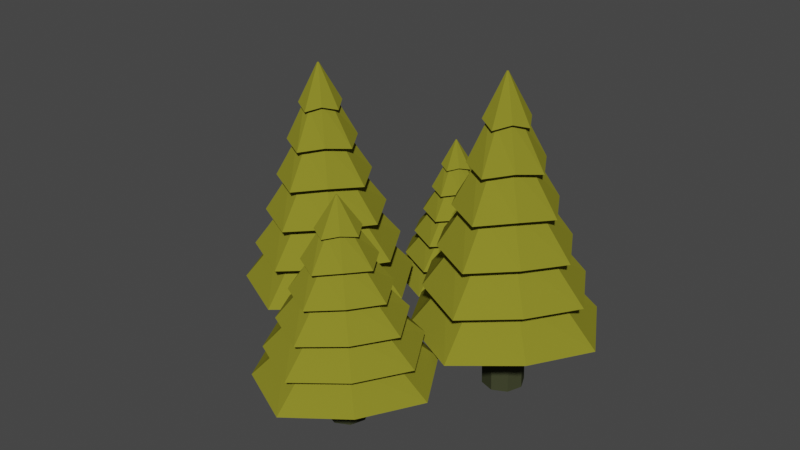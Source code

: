 # Source: forest.blend  (saved by Blender 2.80.75; exported with 4.5.12 LTS)
import bpy
from mathutils import Matrix  # noqa: F401  (used for matrix-valued properties, if any)

bpy.ops.wm.read_factory_settings(use_empty=True)
scene = bpy.context.scene
scene.name = 'Scene'

# ---- collections
col_collection = bpy.data.collections.new('Collection'); scene.collection.children.link(col_collection)

# ---- materials (node trees are filled in below, after node groups)
mat_material_008 = bpy.data.materials.new('Material.008')
mat_material_008.alpha_threshold = 0.0
mat_material_008.use_transparent_shadow = False
mat_material_008.diffuse_color = (0.04971, 0.05448, 0.02732, 1.0)
mat_material_008.roughness = 0.5
mat_material_009 = bpy.data.materials.new('Material.009')
mat_material_009.alpha_threshold = 0.0
mat_material_009.use_transparent_shadow = False
mat_material_009.diffuse_color = (0.05261, 0.08001, 0.005531, 1.0)
mat_material_009.roughness = 0.5
mat_material_002 = bpy.data.materials.new('Material.002')
mat_material_002.alpha_threshold = 0.0
mat_material_002.use_transparent_shadow = False
mat_material_002.diffuse_color = (0.04971, 0.05448, 0.02732, 1.0)
mat_material_002.roughness = 0.5
mat_material_001 = bpy.data.materials.new('Material.001')
mat_material_001.alpha_threshold = 0.0
mat_material_001.use_transparent_shadow = False
mat_material_001.diffuse_color = (0.05261, 0.08001, 0.005531, 1.0)
mat_material_001.roughness = 0.5
mat_material_004 = bpy.data.materials.new('Material.004')
mat_material_004.alpha_threshold = 0.0
mat_material_004.use_transparent_shadow = False
mat_material_004.diffuse_color = (0.04971, 0.05448, 0.02732, 1.0)
mat_material_004.roughness = 0.5
mat_material_003 = bpy.data.materials.new('Material.003')
mat_material_003.alpha_threshold = 0.0
mat_material_003.use_transparent_shadow = False
mat_material_003.diffuse_color = (0.05261, 0.08001, 0.005531, 1.0)
mat_material_003.roughness = 0.5
mat_material_006 = bpy.data.materials.new('Material.006')
mat_material_006.alpha_threshold = 0.0
mat_material_006.use_transparent_shadow = False
mat_material_006.diffuse_color = (0.04971, 0.05448, 0.02732, 1.0)
mat_material_006.roughness = 0.5
mat_material_005 = bpy.data.materials.new('Material.005')
mat_material_005.alpha_threshold = 0.0
mat_material_005.use_transparent_shadow = False
mat_material_005.diffuse_color = (0.05261, 0.08001, 0.005531, 1.0)
mat_material_005.roughness = 0.5

# ---- material node trees
mat_material_008.use_nodes = True; mat_material_008.node_tree.nodes.clear()
_N = mat_material_008.node_tree.nodes; _L = mat_material_008.node_tree.links
n0 = _N.new('ShaderNodeOutputMaterial'); n0.name = 'Material Output'; n0.location = (300, 300)
n1 = _N.new('ShaderNodeBsdfDiffuse'); n1.name = 'Diffuse BSDF'; n1.location = (10, 300)
n1.inputs[0].default_value = (0.05013, 0.05497, 0.0278, 1.0)
_L.new(n1.outputs[0], n0.inputs[0])
n0.is_active_output = True
mat_material_009.use_nodes = True; mat_material_009.node_tree.nodes.clear()
_N = mat_material_009.node_tree.nodes; _L = mat_material_009.node_tree.links
n0 = _N.new('ShaderNodeOutputMaterial'); n0.name = 'Material Output'; n0.location = (300, 300)
n1 = _N.new('ShaderNodeBsdfDiffuse'); n1.name = 'Diffuse BSDF'; n1.location = (10, 300)
n1.inputs[0].default_value = (0.2396, 0.2305, 0.02301, 1.0)
_L.new(n1.outputs[0], n0.inputs[0])
n0.is_active_output = True
mat_material_002.use_nodes = True; mat_material_002.node_tree.nodes.clear()
_N = mat_material_002.node_tree.nodes; _L = mat_material_002.node_tree.links
n0 = _N.new('ShaderNodeOutputMaterial'); n0.name = 'Material Output'; n0.location = (300, 300)
n1 = _N.new('ShaderNodeBsdfDiffuse'); n1.name = 'Diffuse BSDF'; n1.location = (10, 300)
n1.inputs[0].default_value = (0.05013, 0.05497, 0.0278, 1.0)
_L.new(n1.outputs[0], n0.inputs[0])
n0.is_active_output = True
mat_material_001.use_nodes = True; mat_material_001.node_tree.nodes.clear()
_N = mat_material_001.node_tree.nodes; _L = mat_material_001.node_tree.links
n0 = _N.new('ShaderNodeOutputMaterial'); n0.name = 'Material Output'; n0.location = (300, 300)
n1 = _N.new('ShaderNodeBsdfDiffuse'); n1.name = 'Diffuse BSDF'; n1.location = (10, 300)
n1.inputs[0].default_value = (0.2396, 0.2305, 0.02301, 1.0)
_L.new(n1.outputs[0], n0.inputs[0])
n0.is_active_output = True
mat_material_004.use_nodes = True; mat_material_004.node_tree.nodes.clear()
_N = mat_material_004.node_tree.nodes; _L = mat_material_004.node_tree.links
n0 = _N.new('ShaderNodeOutputMaterial'); n0.name = 'Material Output'; n0.location = (300, 300)
n1 = _N.new('ShaderNodeBsdfDiffuse'); n1.name = 'Diffuse BSDF'; n1.location = (10, 300)
n1.inputs[0].default_value = (0.05013, 0.05497, 0.0278, 1.0)
_L.new(n1.outputs[0], n0.inputs[0])
n0.is_active_output = True
mat_material_003.use_nodes = True; mat_material_003.node_tree.nodes.clear()
_N = mat_material_003.node_tree.nodes; _L = mat_material_003.node_tree.links
n0 = _N.new('ShaderNodeOutputMaterial'); n0.name = 'Material Output'; n0.location = (300, 300)
n1 = _N.new('ShaderNodeBsdfDiffuse'); n1.name = 'Diffuse BSDF'; n1.location = (10, 300)
n1.inputs[0].default_value = (0.2396, 0.2305, 0.02301, 1.0)
_L.new(n1.outputs[0], n0.inputs[0])
n0.is_active_output = True
mat_material_006.use_nodes = True; mat_material_006.node_tree.nodes.clear()
_N = mat_material_006.node_tree.nodes; _L = mat_material_006.node_tree.links
n0 = _N.new('ShaderNodeOutputMaterial'); n0.name = 'Material Output'; n0.location = (300, 300)
n1 = _N.new('ShaderNodeBsdfDiffuse'); n1.name = 'Diffuse BSDF'; n1.location = (10, 300)
n1.inputs[0].default_value = (0.05013, 0.05497, 0.0278, 1.0)
_L.new(n1.outputs[0], n0.inputs[0])
n0.is_active_output = True
mat_material_005.use_nodes = True; mat_material_005.node_tree.nodes.clear()
_N = mat_material_005.node_tree.nodes; _L = mat_material_005.node_tree.links
n0 = _N.new('ShaderNodeOutputMaterial'); n0.name = 'Material Output'; n0.location = (300, 300)
n1 = _N.new('ShaderNodeBsdfDiffuse'); n1.name = 'Diffuse BSDF'; n1.location = (10, 300)
n1.inputs[0].default_value = (0.2396, 0.2305, 0.02301, 1.0)
_L.new(n1.outputs[0], n0.inputs[0])
n0.is_active_output = True

# ---- world
world_world = bpy.data.worlds.new('World'); scene.world = world_world
world_world.use_nodes = True; world_world.node_tree.nodes.clear()
_N = world_world.node_tree.nodes; _L = world_world.node_tree.links
n0 = _N.new('ShaderNodeOutputWorld'); n0.name = 'World Output'; n0.location = (300, 300)
n1 = _N.new('ShaderNodeBackground'); n1.name = 'Background'; n1.location = (10, 300)
n1.inputs[0].default_value = (0.05088, 0.05088, 0.05088, 1.0)
_L.new(n1.outputs[0], n0.inputs[0])
n0.is_active_output = True
world_world.color = (0.05088, 0.05088, 0.05088)
world_world.use_sun_shadow = False
world_world.sun_shadow_jitter_overblur = 0.0

# ---- meshes
me_cylinder_034 = bpy.data.meshes.new('Cylinder.034')
me_cylinder_034.from_pydata([(3.25e-09, 1.178, -1.147), (-1.641e-08, 0.01623, 5.038), (0.772, 0.772, -1.0), (0.01148, 0.01148, 5.038), (1.178, -5.351e-08, -1.147), (0.01623, 1.508e-08, 5.038), (0.772, -0.772, -1.0), (0.01148, -0.01148, 5.038), (-9.976e-08, -1.178, -1.147), (-1.783e-08, -0.01623, 5.038), (-0.772, -0.772, -1.0), (-0.01148, -0.01148, 5.038), (-1.178, 1.205e-08, -1.147), (-0.01623, 1.598e-08, 5.038), (-0.772, 0.772, -1.0), (-0.01148, 0.01148, 5.038), (1.923e-09, 1.0, -0.1411), (5.964e-10, 0.8222, 0.8652), (-7.303e-10, 0.6442, 1.871), (-2.057e-09, 0.4661, 2.878), (-3.384e-09, 0.288, 3.884), (0.1887, 0.1887, 4.031), (0.3054, 0.3054, 3.025), (0.422, 0.422, 2.019), (0.5387, 0.5387, 1.013), (0.6553, 0.6553, 0.006269), (0.288, -7.961e-09, 3.884), (0.4661, -1.707e-08, 2.878), (0.6442, -2.618e-08, 1.871), (0.8222, -3.529e-08, 0.8652), (1.0, -4.44e-08, -0.1411), (0.1887, -0.1887, 4.031), (0.3054, -0.3054, 3.025), (0.422, -0.422, 2.019), (0.5387, -0.5387, 1.013), (0.6553, -0.6553, 0.006269), (-2.857e-08, -0.288, 3.884), (-4.281e-08, -0.4661, 2.878), (-5.704e-08, -0.6442, 1.871), (-7.128e-08, -0.8222, 0.8652), (-8.552e-08, -1.0, -0.1411), (-0.1887, -0.1887, 4.031), (-0.3054, -0.3054, 3.025), (-0.422, -0.422, 2.019), (-0.5387, -0.5387, 1.013), (-0.6553, -0.6553, 0.006269), (-0.288, 8.065e-09, 3.884), (-0.4661, 8.862e-09, 2.878), (-0.6442, 9.659e-09, 1.871), (-0.8222, 1.046e-08, 0.8652), (-1.0, 1.125e-08, -0.1411), (-0.1887, 0.1887, 4.031), (-0.3054, 0.3054, 3.025), (-0.422, 0.422, 2.019), (-0.5387, 0.5387, 1.013), (-0.6553, 0.6553, 0.006269), (-1.727e-11, 0.4073, 3.836), (0.2669, 0.2669, 3.984), (0.4073, -1.679e-08, 3.836), (0.2669, -0.2669, 3.984), (-3.563e-08, -0.4073, 3.836), (-0.2669, -0.2669, 3.984), (-0.4073, 5.872e-09, 3.836), (-0.2669, 0.2669, 3.984), (1.05e-08, 0.6663, 2.83), (0.4365, 0.4365, 2.977), (0.6663, -2.92e-08, 2.83), (0.4365, -0.4365, 2.977), (-4.775e-08, -0.6663, 2.83), (-0.4365, -0.4365, 2.977), (-0.6663, 7.873e-09, 2.83), (-0.4365, 0.4365, 2.977), (9.771e-09, 0.907, 1.824), (0.5942, 0.5942, 1.971), (0.907, -4.459e-08, 1.824), (0.5942, -0.5942, 1.971), (-6.952e-08, -0.907, 1.824), (-0.5942, -0.5942, 1.971), (-0.907, 5.873e-09, 1.824), (-0.5942, 0.5942, 1.971), (1.85e-08, 1.16, 0.8176), (0.7599, 0.7599, 0.965), (1.16, -5.023e-08, 0.8176), (0.7599, -0.7599, 0.965), (-8.29e-08, -1.16, 0.8176), (-0.7599, -0.7599, 0.965), (-1.16, 1.43e-08, 0.8176), (-0.7599, 0.7599, 0.965), (1.888e-08, 1.416, -0.1887), (0.9274, 0.9274, -0.04131), (1.416, -7.002e-08, -0.1887), (0.9274, -0.9274, -0.04131), (-1.049e-07, -1.416, -0.1887), (-0.9274, -0.9274, -0.04131), (-1.416, 8.738e-09, -0.1887), (-0.9274, 0.9274, -0.04131), (1.08, 1.08, -1.048), (1.648, -7.753e-08, -1.195), (1.08, -1.08, -1.048), (-1.274e-07, -1.648, -1.195), (-1.08, -1.08, -1.048), (-1.648, 1.417e-08, -1.195), (-1.08, 1.08, -1.048), (1.667e-08, 1.648, -1.195), (-3.373e-08, 0.3533, -2.893), (-3.373e-08, 0.3533, -0.893), (0.2498, 0.2498, -2.893), (0.2498, 0.2498, -0.893), (0.3533, -1.063e-08, -2.893), (0.3533, -1.063e-08, -0.893), (0.2498, -0.2498, -2.893), (0.2498, -0.2498, -0.893), (-6.461e-08, -0.3533, -2.893), (-6.461e-08, -0.3533, -0.893), (-0.2498, -0.2498, -2.893), (-0.2498, -0.2498, -0.893), (-0.3533, 9.031e-09, -2.893), (-0.3533, 9.031e-09, -0.893), (-0.2498, 0.2498, -2.893), (-0.2498, 0.2498, -0.893)], [], [(56, 1, 3, 57), (57, 3, 5, 58), (58, 5, 7, 59), (59, 7, 9, 60), (60, 9, 11, 61), (61, 11, 13, 62), (63, 15, 1, 56), (62, 13, 15, 63), (0, 2, 4, 6, 8, 10, 12, 14), (3, 1, 15, 13, 11, 9, 7, 5), (103, 16, 25, 96), (88, 17, 24, 89), (80, 18, 23, 81), (72, 19, 22, 73), (64, 20, 21, 65), (96, 25, 30, 97), (89, 24, 29, 90), (81, 23, 28, 82), (73, 22, 27, 74), (65, 21, 26, 66), (97, 30, 35, 98), (90, 29, 34, 91), (82, 28, 33, 83), (74, 27, 32, 75), (66, 26, 31, 67), (98, 35, 40, 99), (91, 34, 39, 92), (83, 33, 38, 84), (75, 32, 37, 76), (67, 31, 36, 68), (99, 40, 45, 100), (92, 39, 44, 93), (84, 38, 43, 85), (76, 37, 42, 77), (68, 36, 41, 69), (100, 45, 50, 101), (93, 44, 49, 94), (85, 43, 48, 86), (77, 42, 47, 78), (69, 41, 46, 70), (102, 55, 16, 103), (95, 54, 17, 88), (87, 53, 18, 80), (79, 52, 19, 72), (71, 51, 20, 64), (101, 50, 55, 102), (94, 49, 54, 95), (86, 48, 53, 87), (78, 47, 52, 79), (70, 46, 51, 71), (20, 56, 57, 21), (21, 57, 58, 26), (26, 58, 59, 31), (31, 59, 60, 36), (36, 60, 61, 41), (41, 61, 62, 46), (51, 63, 56, 20), (46, 62, 63, 51), (19, 64, 65, 22), (22, 65, 66, 27), (27, 66, 67, 32), (32, 67, 68, 37), (37, 68, 69, 42), (42, 69, 70, 47), (52, 71, 64, 19), (47, 70, 71, 52), (18, 72, 73, 23), (23, 73, 74, 28), (28, 74, 75, 33), (33, 75, 76, 38), (38, 76, 77, 43), (43, 77, 78, 48), (53, 79, 72, 18), (48, 78, 79, 53), (17, 80, 81, 24), (24, 81, 82, 29), (29, 82, 83, 34), (34, 83, 84, 39), (39, 84, 85, 44), (44, 85, 86, 49), (54, 87, 80, 17), (49, 86, 87, 54), (16, 88, 89, 25), (25, 89, 90, 30), (30, 90, 91, 35), (35, 91, 92, 40), (40, 92, 93, 45), (45, 93, 94, 50), (55, 95, 88, 16), (50, 94, 95, 55), (0, 103, 96, 2), (2, 96, 97, 4), (4, 97, 98, 6), (6, 98, 99, 8), (8, 99, 100, 10), (10, 100, 101, 12), (14, 102, 103, 0), (12, 101, 102, 14), (104, 105, 107, 106), (106, 107, 109, 108), (108, 109, 111, 110), (110, 111, 113, 112), (112, 113, 115, 114), (114, 115, 117, 116), (107, 105, 119, 117, 115, 113, 111, 109), (118, 119, 105, 104), (116, 117, 119, 118), (104, 106, 108, 110, 112, 114, 116, 118)])
me_cylinder_034.polygons.foreach_set('material_index', [1, 1, 1, 1, 1, 1, 1, 1, 1, 1, 1, 1, 1, 1, 1, 1, 1, 1, 1, 1, 1, 1, 1, 1, 1, 1, 1, 1, 1, 1, 1, 1, 1, 1, 1, 1, 1, 1, 1, 1, 1, 1, 1, 1, 1, 1, 1, 1, 1, 1, 1, 1, 1, 1, 1, 1, 1, 1, 1, 1, 1, 1, 1, 1, 1, 1, 1, 1, 1, 1, 1, 1, 1, 1, 1, 1, 1, 1, 1, 1, 1, 1, 1, 1, 1, 1, 1, 1, 1, 1, 1, 1, 1, 1, 1, 1, 1, 1, 0, 0, 0, 0, 0, 0, 0, 0, 0, 0])
me_cylinder_034.materials.append(mat_material_008)
me_cylinder_034.materials.append(mat_material_009)
me_cylinder_034.use_remesh_preserve_volume = False
me_cylinder_034.use_remesh_preserve_attributes = False
me_cylinder_034.use_mirror_vertex_groups = False
me_cylinder_034.update()
me_cylinder_000 = bpy.data.meshes.new('Cylinder.000')
me_cylinder_000.from_pydata([(3.25e-09, 1.178, -1.147), (-1.641e-08, 0.01623, 5.038), (0.772, 0.772, -1.0), (0.01148, 0.01148, 5.038), (1.178, -5.351e-08, -1.147), (0.01623, 1.508e-08, 5.038), (0.772, -0.772, -1.0), (0.01148, -0.01148, 5.038), (-9.976e-08, -1.178, -1.147), (-1.783e-08, -0.01623, 5.038), (-0.772, -0.772, -1.0), (-0.01148, -0.01148, 5.038), (-1.178, 1.205e-08, -1.147), (-0.01623, 1.598e-08, 5.038), (-0.772, 0.772, -1.0), (-0.01148, 0.01148, 5.038), (1.923e-09, 1.0, -0.1411), (5.964e-10, 0.8222, 0.8652), (-7.303e-10, 0.6442, 1.871), (-2.057e-09, 0.4661, 2.878), (-3.384e-09, 0.288, 3.884), (0.1887, 0.1887, 4.031), (0.3054, 0.3054, 3.025), (0.422, 0.422, 2.019), (0.5387, 0.5387, 1.013), (0.6553, 0.6553, 0.006269), (0.288, -7.961e-09, 3.884), (0.4661, -1.707e-08, 2.878), (0.6442, -2.618e-08, 1.871), (0.8222, -3.529e-08, 0.8652), (1.0, -4.44e-08, -0.1411), (0.1887, -0.1887, 4.031), (0.3054, -0.3054, 3.025), (0.422, -0.422, 2.019), (0.5387, -0.5387, 1.013), (0.6553, -0.6553, 0.006269), (-2.857e-08, -0.288, 3.884), (-4.281e-08, -0.4661, 2.878), (-5.704e-08, -0.6442, 1.871), (-7.128e-08, -0.8222, 0.8652), (-8.552e-08, -1.0, -0.1411), (-0.1887, -0.1887, 4.031), (-0.3054, -0.3054, 3.025), (-0.422, -0.422, 2.019), (-0.5387, -0.5387, 1.013), (-0.6553, -0.6553, 0.006269), (-0.288, 8.065e-09, 3.884), (-0.4661, 8.862e-09, 2.878), (-0.6442, 9.659e-09, 1.871), (-0.8222, 1.046e-08, 0.8652), (-1.0, 1.125e-08, -0.1411), (-0.1887, 0.1887, 4.031), (-0.3054, 0.3054, 3.025), (-0.422, 0.422, 2.019), (-0.5387, 0.5387, 1.013), (-0.6553, 0.6553, 0.006269), (-1.727e-11, 0.4073, 3.836), (0.2669, 0.2669, 3.984), (0.4073, -1.679e-08, 3.836), (0.2669, -0.2669, 3.984), (-3.563e-08, -0.4073, 3.836), (-0.2669, -0.2669, 3.984), (-0.4073, 5.872e-09, 3.836), (-0.2669, 0.2669, 3.984), (1.05e-08, 0.6663, 2.83), (0.4365, 0.4365, 2.977), (0.6663, -2.92e-08, 2.83), (0.4365, -0.4365, 2.977), (-4.775e-08, -0.6663, 2.83), (-0.4365, -0.4365, 2.977), (-0.6663, 7.873e-09, 2.83), (-0.4365, 0.4365, 2.977), (9.771e-09, 0.907, 1.824), (0.5942, 0.5942, 1.971), (0.907, -4.459e-08, 1.824), (0.5942, -0.5942, 1.971), (-6.952e-08, -0.907, 1.824), (-0.5942, -0.5942, 1.971), (-0.907, 5.873e-09, 1.824), (-0.5942, 0.5942, 1.971), (1.85e-08, 1.16, 0.8176), (0.7599, 0.7599, 0.965), (1.16, -5.023e-08, 0.8176), (0.7599, -0.7599, 0.965), (-8.29e-08, -1.16, 0.8176), (-0.7599, -0.7599, 0.965), (-1.16, 1.43e-08, 0.8176), (-0.7599, 0.7599, 0.965), (1.888e-08, 1.416, -0.1887), (0.9274, 0.9274, -0.04131), (1.416, -7.002e-08, -0.1887), (0.9274, -0.9274, -0.04131), (-1.049e-07, -1.416, -0.1887), (-0.9274, -0.9274, -0.04131), (-1.416, 8.738e-09, -0.1887), (-0.9274, 0.9274, -0.04131), (1.08, 1.08, -1.048), (1.648, -7.753e-08, -1.195), (1.08, -1.08, -1.048), (-1.274e-07, -1.648, -1.195), (-1.08, -1.08, -1.048), (-1.648, 1.417e-08, -1.195), (-1.08, 1.08, -1.048), (1.667e-08, 1.648, -1.195), (-3.373e-08, 0.3533, -2.893), (-3.373e-08, 0.3533, -0.893), (0.2498, 0.2498, -2.893), (0.2498, 0.2498, -0.893), (0.3533, -1.063e-08, -2.893), (0.3533, -1.063e-08, -0.893), (0.2498, -0.2498, -2.893), (0.2498, -0.2498, -0.893), (-6.461e-08, -0.3533, -2.893), (-6.461e-08, -0.3533, -0.893), (-0.2498, -0.2498, -2.893), (-0.2498, -0.2498, -0.893), (-0.3533, 9.031e-09, -2.893), (-0.3533, 9.031e-09, -0.893), (-0.2498, 0.2498, -2.893), (-0.2498, 0.2498, -0.893)], [], [(56, 1, 3, 57), (57, 3, 5, 58), (58, 5, 7, 59), (59, 7, 9, 60), (60, 9, 11, 61), (61, 11, 13, 62), (63, 15, 1, 56), (62, 13, 15, 63), (0, 2, 4, 6, 8, 10, 12, 14), (3, 1, 15, 13, 11, 9, 7, 5), (103, 16, 25, 96), (88, 17, 24, 89), (80, 18, 23, 81), (72, 19, 22, 73), (64, 20, 21, 65), (96, 25, 30, 97), (89, 24, 29, 90), (81, 23, 28, 82), (73, 22, 27, 74), (65, 21, 26, 66), (97, 30, 35, 98), (90, 29, 34, 91), (82, 28, 33, 83), (74, 27, 32, 75), (66, 26, 31, 67), (98, 35, 40, 99), (91, 34, 39, 92), (83, 33, 38, 84), (75, 32, 37, 76), (67, 31, 36, 68), (99, 40, 45, 100), (92, 39, 44, 93), (84, 38, 43, 85), (76, 37, 42, 77), (68, 36, 41, 69), (100, 45, 50, 101), (93, 44, 49, 94), (85, 43, 48, 86), (77, 42, 47, 78), (69, 41, 46, 70), (102, 55, 16, 103), (95, 54, 17, 88), (87, 53, 18, 80), (79, 52, 19, 72), (71, 51, 20, 64), (101, 50, 55, 102), (94, 49, 54, 95), (86, 48, 53, 87), (78, 47, 52, 79), (70, 46, 51, 71), (20, 56, 57, 21), (21, 57, 58, 26), (26, 58, 59, 31), (31, 59, 60, 36), (36, 60, 61, 41), (41, 61, 62, 46), (51, 63, 56, 20), (46, 62, 63, 51), (19, 64, 65, 22), (22, 65, 66, 27), (27, 66, 67, 32), (32, 67, 68, 37), (37, 68, 69, 42), (42, 69, 70, 47), (52, 71, 64, 19), (47, 70, 71, 52), (18, 72, 73, 23), (23, 73, 74, 28), (28, 74, 75, 33), (33, 75, 76, 38), (38, 76, 77, 43), (43, 77, 78, 48), (53, 79, 72, 18), (48, 78, 79, 53), (17, 80, 81, 24), (24, 81, 82, 29), (29, 82, 83, 34), (34, 83, 84, 39), (39, 84, 85, 44), (44, 85, 86, 49), (54, 87, 80, 17), (49, 86, 87, 54), (16, 88, 89, 25), (25, 89, 90, 30), (30, 90, 91, 35), (35, 91, 92, 40), (40, 92, 93, 45), (45, 93, 94, 50), (55, 95, 88, 16), (50, 94, 95, 55), (0, 103, 96, 2), (2, 96, 97, 4), (4, 97, 98, 6), (6, 98, 99, 8), (8, 99, 100, 10), (10, 100, 101, 12), (14, 102, 103, 0), (12, 101, 102, 14), (104, 105, 107, 106), (106, 107, 109, 108), (108, 109, 111, 110), (110, 111, 113, 112), (112, 113, 115, 114), (114, 115, 117, 116), (107, 105, 119, 117, 115, 113, 111, 109), (118, 119, 105, 104), (116, 117, 119, 118), (104, 106, 108, 110, 112, 114, 116, 118)])
me_cylinder_000.polygons.foreach_set('material_index', [1, 1, 1, 1, 1, 1, 1, 1, 1, 1, 1, 1, 1, 1, 1, 1, 1, 1, 1, 1, 1, 1, 1, 1, 1, 1, 1, 1, 1, 1, 1, 1, 1, 1, 1, 1, 1, 1, 1, 1, 1, 1, 1, 1, 1, 1, 1, 1, 1, 1, 1, 1, 1, 1, 1, 1, 1, 1, 1, 1, 1, 1, 1, 1, 1, 1, 1, 1, 1, 1, 1, 1, 1, 1, 1, 1, 1, 1, 1, 1, 1, 1, 1, 1, 1, 1, 1, 1, 1, 1, 1, 1, 1, 1, 1, 1, 1, 1, 0, 0, 0, 0, 0, 0, 0, 0, 0, 0])
me_cylinder_000.materials.append(mat_material_002)
me_cylinder_000.materials.append(mat_material_001)
me_cylinder_000.use_remesh_preserve_volume = False
me_cylinder_000.use_remesh_preserve_attributes = False
me_cylinder_000.use_mirror_vertex_groups = False
me_cylinder_000.update()
me_cylinder_001 = bpy.data.meshes.new('Cylinder.001')
me_cylinder_001.from_pydata([(3.25e-09, 1.178, -1.147), (-1.641e-08, 0.01623, 5.038), (0.772, 0.772, -1.0), (0.01148, 0.01148, 5.038), (1.178, -5.351e-08, -1.147), (0.01623, 1.508e-08, 5.038), (0.772, -0.772, -1.0), (0.01148, -0.01148, 5.038), (-9.976e-08, -1.178, -1.147), (-1.783e-08, -0.01623, 5.038), (-0.772, -0.772, -1.0), (-0.01148, -0.01148, 5.038), (-1.178, 1.205e-08, -1.147), (-0.01623, 1.598e-08, 5.038), (-0.772, 0.772, -1.0), (-0.01148, 0.01148, 5.038), (1.923e-09, 1.0, -0.1411), (5.964e-10, 0.8222, 0.8652), (-7.303e-10, 0.6442, 1.871), (-2.057e-09, 0.4661, 2.878), (-3.384e-09, 0.288, 3.884), (0.1887, 0.1887, 4.031), (0.3054, 0.3054, 3.025), (0.422, 0.422, 2.019), (0.5387, 0.5387, 1.013), (0.6553, 0.6553, 0.006269), (0.288, -7.961e-09, 3.884), (0.4661, -1.707e-08, 2.878), (0.6442, -2.618e-08, 1.871), (0.8222, -3.529e-08, 0.8652), (1.0, -4.44e-08, -0.1411), (0.1887, -0.1887, 4.031), (0.3054, -0.3054, 3.025), (0.422, -0.422, 2.019), (0.5387, -0.5387, 1.013), (0.6553, -0.6553, 0.006269), (-2.857e-08, -0.288, 3.884), (-4.281e-08, -0.4661, 2.878), (-5.704e-08, -0.6442, 1.871), (-7.128e-08, -0.8222, 0.8652), (-8.552e-08, -1.0, -0.1411), (-0.1887, -0.1887, 4.031), (-0.3054, -0.3054, 3.025), (-0.422, -0.422, 2.019), (-0.5387, -0.5387, 1.013), (-0.6553, -0.6553, 0.006269), (-0.288, 8.065e-09, 3.884), (-0.4661, 8.862e-09, 2.878), (-0.6442, 9.659e-09, 1.871), (-0.8222, 1.046e-08, 0.8652), (-1.0, 1.125e-08, -0.1411), (-0.1887, 0.1887, 4.031), (-0.3054, 0.3054, 3.025), (-0.422, 0.422, 2.019), (-0.5387, 0.5387, 1.013), (-0.6553, 0.6553, 0.006269), (-1.727e-11, 0.4073, 3.836), (0.2669, 0.2669, 3.984), (0.4073, -1.679e-08, 3.836), (0.2669, -0.2669, 3.984), (-3.563e-08, -0.4073, 3.836), (-0.2669, -0.2669, 3.984), (-0.4073, 5.872e-09, 3.836), (-0.2669, 0.2669, 3.984), (1.05e-08, 0.6663, 2.83), (0.4365, 0.4365, 2.977), (0.6663, -2.92e-08, 2.83), (0.4365, -0.4365, 2.977), (-4.775e-08, -0.6663, 2.83), (-0.4365, -0.4365, 2.977), (-0.6663, 7.873e-09, 2.83), (-0.4365, 0.4365, 2.977), (9.771e-09, 0.907, 1.824), (0.5942, 0.5942, 1.971), (0.907, -4.459e-08, 1.824), (0.5942, -0.5942, 1.971), (-6.952e-08, -0.907, 1.824), (-0.5942, -0.5942, 1.971), (-0.907, 5.873e-09, 1.824), (-0.5942, 0.5942, 1.971), (1.85e-08, 1.16, 0.8176), (0.7599, 0.7599, 0.965), (1.16, -5.023e-08, 0.8176), (0.7599, -0.7599, 0.965), (-8.29e-08, -1.16, 0.8176), (-0.7599, -0.7599, 0.965), (-1.16, 1.43e-08, 0.8176), (-0.7599, 0.7599, 0.965), (1.888e-08, 1.416, -0.1887), (0.9274, 0.9274, -0.04131), (1.416, -7.002e-08, -0.1887), (0.9274, -0.9274, -0.04131), (-1.049e-07, -1.416, -0.1887), (-0.9274, -0.9274, -0.04131), (-1.416, 8.738e-09, -0.1887), (-0.9274, 0.9274, -0.04131), (1.08, 1.08, -1.048), (1.648, -7.753e-08, -1.195), (1.08, -1.08, -1.048), (-1.274e-07, -1.648, -1.195), (-1.08, -1.08, -1.048), (-1.648, 1.417e-08, -1.195), (-1.08, 1.08, -1.048), (1.667e-08, 1.648, -1.195), (-3.373e-08, 0.3533, -2.893), (-3.373e-08, 0.3533, -0.893), (0.2498, 0.2498, -2.893), (0.2498, 0.2498, -0.893), (0.3533, -1.063e-08, -2.893), (0.3533, -1.063e-08, -0.893), (0.2498, -0.2498, -2.893), (0.2498, -0.2498, -0.893), (-6.461e-08, -0.3533, -2.893), (-6.461e-08, -0.3533, -0.893), (-0.2498, -0.2498, -2.893), (-0.2498, -0.2498, -0.893), (-0.3533, 9.031e-09, -2.893), (-0.3533, 9.031e-09, -0.893), (-0.2498, 0.2498, -2.893), (-0.2498, 0.2498, -0.893)], [], [(56, 1, 3, 57), (57, 3, 5, 58), (58, 5, 7, 59), (59, 7, 9, 60), (60, 9, 11, 61), (61, 11, 13, 62), (63, 15, 1, 56), (62, 13, 15, 63), (0, 2, 4, 6, 8, 10, 12, 14), (3, 1, 15, 13, 11, 9, 7, 5), (103, 16, 25, 96), (88, 17, 24, 89), (80, 18, 23, 81), (72, 19, 22, 73), (64, 20, 21, 65), (96, 25, 30, 97), (89, 24, 29, 90), (81, 23, 28, 82), (73, 22, 27, 74), (65, 21, 26, 66), (97, 30, 35, 98), (90, 29, 34, 91), (82, 28, 33, 83), (74, 27, 32, 75), (66, 26, 31, 67), (98, 35, 40, 99), (91, 34, 39, 92), (83, 33, 38, 84), (75, 32, 37, 76), (67, 31, 36, 68), (99, 40, 45, 100), (92, 39, 44, 93), (84, 38, 43, 85), (76, 37, 42, 77), (68, 36, 41, 69), (100, 45, 50, 101), (93, 44, 49, 94), (85, 43, 48, 86), (77, 42, 47, 78), (69, 41, 46, 70), (102, 55, 16, 103), (95, 54, 17, 88), (87, 53, 18, 80), (79, 52, 19, 72), (71, 51, 20, 64), (101, 50, 55, 102), (94, 49, 54, 95), (86, 48, 53, 87), (78, 47, 52, 79), (70, 46, 51, 71), (20, 56, 57, 21), (21, 57, 58, 26), (26, 58, 59, 31), (31, 59, 60, 36), (36, 60, 61, 41), (41, 61, 62, 46), (51, 63, 56, 20), (46, 62, 63, 51), (19, 64, 65, 22), (22, 65, 66, 27), (27, 66, 67, 32), (32, 67, 68, 37), (37, 68, 69, 42), (42, 69, 70, 47), (52, 71, 64, 19), (47, 70, 71, 52), (18, 72, 73, 23), (23, 73, 74, 28), (28, 74, 75, 33), (33, 75, 76, 38), (38, 76, 77, 43), (43, 77, 78, 48), (53, 79, 72, 18), (48, 78, 79, 53), (17, 80, 81, 24), (24, 81, 82, 29), (29, 82, 83, 34), (34, 83, 84, 39), (39, 84, 85, 44), (44, 85, 86, 49), (54, 87, 80, 17), (49, 86, 87, 54), (16, 88, 89, 25), (25, 89, 90, 30), (30, 90, 91, 35), (35, 91, 92, 40), (40, 92, 93, 45), (45, 93, 94, 50), (55, 95, 88, 16), (50, 94, 95, 55), (0, 103, 96, 2), (2, 96, 97, 4), (4, 97, 98, 6), (6, 98, 99, 8), (8, 99, 100, 10), (10, 100, 101, 12), (14, 102, 103, 0), (12, 101, 102, 14), (104, 105, 107, 106), (106, 107, 109, 108), (108, 109, 111, 110), (110, 111, 113, 112), (112, 113, 115, 114), (114, 115, 117, 116), (107, 105, 119, 117, 115, 113, 111, 109), (118, 119, 105, 104), (116, 117, 119, 118), (104, 106, 108, 110, 112, 114, 116, 118)])
me_cylinder_001.polygons.foreach_set('material_index', [1, 1, 1, 1, 1, 1, 1, 1, 1, 1, 1, 1, 1, 1, 1, 1, 1, 1, 1, 1, 1, 1, 1, 1, 1, 1, 1, 1, 1, 1, 1, 1, 1, 1, 1, 1, 1, 1, 1, 1, 1, 1, 1, 1, 1, 1, 1, 1, 1, 1, 1, 1, 1, 1, 1, 1, 1, 1, 1, 1, 1, 1, 1, 1, 1, 1, 1, 1, 1, 1, 1, 1, 1, 1, 1, 1, 1, 1, 1, 1, 1, 1, 1, 1, 1, 1, 1, 1, 1, 1, 1, 1, 1, 1, 1, 1, 1, 1, 0, 0, 0, 0, 0, 0, 0, 0, 0, 0])
me_cylinder_001.materials.append(mat_material_004)
me_cylinder_001.materials.append(mat_material_003)
me_cylinder_001.use_remesh_preserve_volume = False
me_cylinder_001.use_remesh_preserve_attributes = False
me_cylinder_001.use_mirror_vertex_groups = False
me_cylinder_001.update()
me_cylinder_002 = bpy.data.meshes.new('Cylinder.002')
me_cylinder_002.from_pydata([(3.25e-09, 1.178, -1.147), (-1.641e-08, 0.01623, 5.038), (0.772, 0.772, -1.0), (0.01148, 0.01148, 5.038), (1.178, -5.351e-08, -1.147), (0.01623, 1.508e-08, 5.038), (0.772, -0.772, -1.0), (0.01148, -0.01148, 5.038), (-9.976e-08, -1.178, -1.147), (-1.783e-08, -0.01623, 5.038), (-0.772, -0.772, -1.0), (-0.01148, -0.01148, 5.038), (-1.178, 1.205e-08, -1.147), (-0.01623, 1.598e-08, 5.038), (-0.772, 0.772, -1.0), (-0.01148, 0.01148, 5.038), (1.923e-09, 1.0, -0.1411), (5.964e-10, 0.8222, 0.8652), (-7.303e-10, 0.6442, 1.871), (-2.057e-09, 0.4661, 2.878), (-3.384e-09, 0.288, 3.884), (0.1887, 0.1887, 4.031), (0.3054, 0.3054, 3.025), (0.422, 0.422, 2.019), (0.5387, 0.5387, 1.013), (0.6553, 0.6553, 0.006269), (0.288, -7.961e-09, 3.884), (0.4661, -1.707e-08, 2.878), (0.6442, -2.618e-08, 1.871), (0.8222, -3.529e-08, 0.8652), (1.0, -4.44e-08, -0.1411), (0.1887, -0.1887, 4.031), (0.3054, -0.3054, 3.025), (0.422, -0.422, 2.019), (0.5387, -0.5387, 1.013), (0.6553, -0.6553, 0.006269), (-2.857e-08, -0.288, 3.884), (-4.281e-08, -0.4661, 2.878), (-5.704e-08, -0.6442, 1.871), (-7.128e-08, -0.8222, 0.8652), (-8.552e-08, -1.0, -0.1411), (-0.1887, -0.1887, 4.031), (-0.3054, -0.3054, 3.025), (-0.422, -0.422, 2.019), (-0.5387, -0.5387, 1.013), (-0.6553, -0.6553, 0.006269), (-0.288, 8.065e-09, 3.884), (-0.4661, 8.862e-09, 2.878), (-0.6442, 9.659e-09, 1.871), (-0.8222, 1.046e-08, 0.8652), (-1.0, 1.125e-08, -0.1411), (-0.1887, 0.1887, 4.031), (-0.3054, 0.3054, 3.025), (-0.422, 0.422, 2.019), (-0.5387, 0.5387, 1.013), (-0.6553, 0.6553, 0.006269), (-1.727e-11, 0.4073, 3.836), (0.2669, 0.2669, 3.984), (0.4073, -1.679e-08, 3.836), (0.2669, -0.2669, 3.984), (-3.563e-08, -0.4073, 3.836), (-0.2669, -0.2669, 3.984), (-0.4073, 5.872e-09, 3.836), (-0.2669, 0.2669, 3.984), (1.05e-08, 0.6663, 2.83), (0.4365, 0.4365, 2.977), (0.6663, -2.92e-08, 2.83), (0.4365, -0.4365, 2.977), (-4.775e-08, -0.6663, 2.83), (-0.4365, -0.4365, 2.977), (-0.6663, 7.873e-09, 2.83), (-0.4365, 0.4365, 2.977), (9.771e-09, 0.907, 1.824), (0.5942, 0.5942, 1.971), (0.907, -4.459e-08, 1.824), (0.5942, -0.5942, 1.971), (-6.952e-08, -0.907, 1.824), (-0.5942, -0.5942, 1.971), (-0.907, 5.873e-09, 1.824), (-0.5942, 0.5942, 1.971), (1.85e-08, 1.16, 0.8176), (0.7599, 0.7599, 0.965), (1.16, -5.023e-08, 0.8176), (0.7599, -0.7599, 0.965), (-8.29e-08, -1.16, 0.8176), (-0.7599, -0.7599, 0.965), (-1.16, 1.43e-08, 0.8176), (-0.7599, 0.7599, 0.965), (1.888e-08, 1.416, -0.1887), (0.9274, 0.9274, -0.04131), (1.416, -7.002e-08, -0.1887), (0.9274, -0.9274, -0.04131), (-1.049e-07, -1.416, -0.1887), (-0.9274, -0.9274, -0.04131), (-1.416, 8.738e-09, -0.1887), (-0.9274, 0.9274, -0.04131), (1.08, 1.08, -1.048), (1.648, -7.753e-08, -1.195), (1.08, -1.08, -1.048), (-1.274e-07, -1.648, -1.195), (-1.08, -1.08, -1.048), (-1.648, 1.417e-08, -1.195), (-1.08, 1.08, -1.048), (1.667e-08, 1.648, -1.195), (-3.373e-08, 0.3533, -2.893), (-3.373e-08, 0.3533, -0.893), (0.2498, 0.2498, -2.893), (0.2498, 0.2498, -0.893), (0.3533, -1.063e-08, -2.893), (0.3533, -1.063e-08, -0.893), (0.2498, -0.2498, -2.893), (0.2498, -0.2498, -0.893), (-6.461e-08, -0.3533, -2.893), (-6.461e-08, -0.3533, -0.893), (-0.2498, -0.2498, -2.893), (-0.2498, -0.2498, -0.893), (-0.3533, 9.031e-09, -2.893), (-0.3533, 9.031e-09, -0.893), (-0.2498, 0.2498, -2.893), (-0.2498, 0.2498, -0.893)], [], [(56, 1, 3, 57), (57, 3, 5, 58), (58, 5, 7, 59), (59, 7, 9, 60), (60, 9, 11, 61), (61, 11, 13, 62), (63, 15, 1, 56), (62, 13, 15, 63), (0, 2, 4, 6, 8, 10, 12, 14), (3, 1, 15, 13, 11, 9, 7, 5), (103, 16, 25, 96), (88, 17, 24, 89), (80, 18, 23, 81), (72, 19, 22, 73), (64, 20, 21, 65), (96, 25, 30, 97), (89, 24, 29, 90), (81, 23, 28, 82), (73, 22, 27, 74), (65, 21, 26, 66), (97, 30, 35, 98), (90, 29, 34, 91), (82, 28, 33, 83), (74, 27, 32, 75), (66, 26, 31, 67), (98, 35, 40, 99), (91, 34, 39, 92), (83, 33, 38, 84), (75, 32, 37, 76), (67, 31, 36, 68), (99, 40, 45, 100), (92, 39, 44, 93), (84, 38, 43, 85), (76, 37, 42, 77), (68, 36, 41, 69), (100, 45, 50, 101), (93, 44, 49, 94), (85, 43, 48, 86), (77, 42, 47, 78), (69, 41, 46, 70), (102, 55, 16, 103), (95, 54, 17, 88), (87, 53, 18, 80), (79, 52, 19, 72), (71, 51, 20, 64), (101, 50, 55, 102), (94, 49, 54, 95), (86, 48, 53, 87), (78, 47, 52, 79), (70, 46, 51, 71), (20, 56, 57, 21), (21, 57, 58, 26), (26, 58, 59, 31), (31, 59, 60, 36), (36, 60, 61, 41), (41, 61, 62, 46), (51, 63, 56, 20), (46, 62, 63, 51), (19, 64, 65, 22), (22, 65, 66, 27), (27, 66, 67, 32), (32, 67, 68, 37), (37, 68, 69, 42), (42, 69, 70, 47), (52, 71, 64, 19), (47, 70, 71, 52), (18, 72, 73, 23), (23, 73, 74, 28), (28, 74, 75, 33), (33, 75, 76, 38), (38, 76, 77, 43), (43, 77, 78, 48), (53, 79, 72, 18), (48, 78, 79, 53), (17, 80, 81, 24), (24, 81, 82, 29), (29, 82, 83, 34), (34, 83, 84, 39), (39, 84, 85, 44), (44, 85, 86, 49), (54, 87, 80, 17), (49, 86, 87, 54), (16, 88, 89, 25), (25, 89, 90, 30), (30, 90, 91, 35), (35, 91, 92, 40), (40, 92, 93, 45), (45, 93, 94, 50), (55, 95, 88, 16), (50, 94, 95, 55), (0, 103, 96, 2), (2, 96, 97, 4), (4, 97, 98, 6), (6, 98, 99, 8), (8, 99, 100, 10), (10, 100, 101, 12), (14, 102, 103, 0), (12, 101, 102, 14), (104, 105, 107, 106), (106, 107, 109, 108), (108, 109, 111, 110), (110, 111, 113, 112), (112, 113, 115, 114), (114, 115, 117, 116), (107, 105, 119, 117, 115, 113, 111, 109), (118, 119, 105, 104), (116, 117, 119, 118), (104, 106, 108, 110, 112, 114, 116, 118)])
me_cylinder_002.polygons.foreach_set('material_index', [1, 1, 1, 1, 1, 1, 1, 1, 1, 1, 1, 1, 1, 1, 1, 1, 1, 1, 1, 1, 1, 1, 1, 1, 1, 1, 1, 1, 1, 1, 1, 1, 1, 1, 1, 1, 1, 1, 1, 1, 1, 1, 1, 1, 1, 1, 1, 1, 1, 1, 1, 1, 1, 1, 1, 1, 1, 1, 1, 1, 1, 1, 1, 1, 1, 1, 1, 1, 1, 1, 1, 1, 1, 1, 1, 1, 1, 1, 1, 1, 1, 1, 1, 1, 1, 1, 1, 1, 1, 1, 1, 1, 1, 1, 1, 1, 1, 1, 0, 0, 0, 0, 0, 0, 0, 0, 0, 0])
me_cylinder_002.materials.append(mat_material_006)
me_cylinder_002.materials.append(mat_material_005)
me_cylinder_002.use_remesh_preserve_volume = False
me_cylinder_002.use_remesh_preserve_attributes = False
me_cylinder_002.use_mirror_vertex_groups = False
me_cylinder_002.update()

# ---- objects
ob_sapinhiver_015 = bpy.data.objects.new('SapinHiver.015', me_cylinder_034)
ob_sapinhiver_000 = bpy.data.objects.new('SapinHiver.000', me_cylinder_000)
ob_sapinhiver_001 = bpy.data.objects.new('SapinHiver.001', me_cylinder_001)
ob_sapinhiver_002 = bpy.data.objects.new('SapinHiver.002', me_cylinder_002)

# ---- transforms, parenting, visibility, modifiers, constraints
ob_sapinhiver_015.location = (0.4, 0.2, 0.6)
ob_sapinhiver_015.rotation_euler = (-0.00837, -0.04004, 0.03919)
ob_sapinhiver_015.scale = (0.3, 0.3, 0.2)
ob_sapinhiver_015.lineart.crease_threshold = 0.0
ob_sapinhiver_000.location = (0.04, -0.53, 0.47)
ob_sapinhiver_000.rotation_euler = (-0.00837, -0.04004, 0.03919)
ob_sapinhiver_000.scale = (0.28, 0.28, 0.14)
ob_sapinhiver_000.lineart.crease_threshold = 0.0
ob_sapinhiver_001.location = (-0.1725, 0.59, 0.4)
ob_sapinhiver_001.rotation_euler = (-0.00837, -0.04004, 0.03919)
ob_sapinhiver_001.scale = (0.21, 0.21, 0.1214)
ob_sapinhiver_001.lineart.crease_threshold = 0.0
ob_sapinhiver_002.location = (-0.5225, -0.02805, 0.6)
ob_sapinhiver_002.rotation_euler = (-0.00837, -0.04004, 0.03919)
ob_sapinhiver_002.scale = (0.28, 0.28, 0.18)
ob_sapinhiver_002.lineart.crease_threshold = 0.0

# ---- collection membership
col_collection.objects.link(ob_sapinhiver_015)
col_collection.objects.link(ob_sapinhiver_000)
col_collection.objects.link(ob_sapinhiver_001)
col_collection.objects.link(ob_sapinhiver_002)

# ---- scene / render settings (as saved in the file)
scene.frame_start = 1; scene.frame_end = 250; scene.frame_set(108)
scene.render.engine = 'BLENDER_EEVEE_NEXT'
scene.cycles.use_denoising = False
scene.cycles.samples = 128
scene.cycles.sampling_pattern = 'TABULATED_SOBOL'
scene.cycles.use_adaptive_sampling = False
scene.cycles.use_light_tree = False
scene.view_settings.view_transform = 'Filmic'
bpy.context.view_layer.update()

# ---- added for rendering (the .blend has no active camera and no usable light): camera, sun
cam_auto = bpy.data.cameras.new('AutoCamera')
cam_auto.lens = 50.0
cam_auto.sensor_width = 36.0
cam_auto.clip_end = 1000.0
ob_auto_camera = bpy.data.objects.new('AutoCamera', cam_auto)
scene.collection.objects.link(ob_auto_camera)
ob_auto_camera.location = (2.93674, -3.6142, 3.20428)
ob_auto_camera.rotation_euler = (1.09748, -7.21219e-08, 0.694738)
scene.camera = ob_auto_camera
light_auto_sun = bpy.data.lights.new('AutoSun', 'SUN')
light_auto_sun.energy = 3.0
light_auto_sun.angle = 0.0523599
ob_auto_sun = bpy.data.objects.new('AutoSun', light_auto_sun)
scene.collection.objects.link(ob_auto_sun)
ob_auto_sun.rotation_euler = (0.872665, 0.174533, 0.523599)
bpy.context.view_layer.update()
